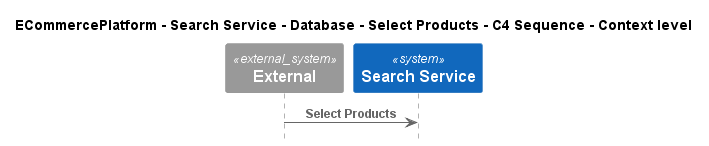

The diagram above was rendered by PlantUML. Its source (embedded in the PNG):
@startuml
!pragma layout smetana
!include ..\..\..\..\..\..\..\.c4s\C4_Sequence.puml

title ECommercePlatform - Search Service - Database - Select Products - C4 Sequence - Context level

System_Ext(C4InterFlow.SoftwareSystems.ExternalSystem, "External", "")
System(ECommercePlatform.SoftwareSystems.SearchService, "Search Service", "")

Rel(C4InterFlow.SoftwareSystems.ExternalSystem, ECommercePlatform.SoftwareSystems.SearchService, "Select Products")


@enduml